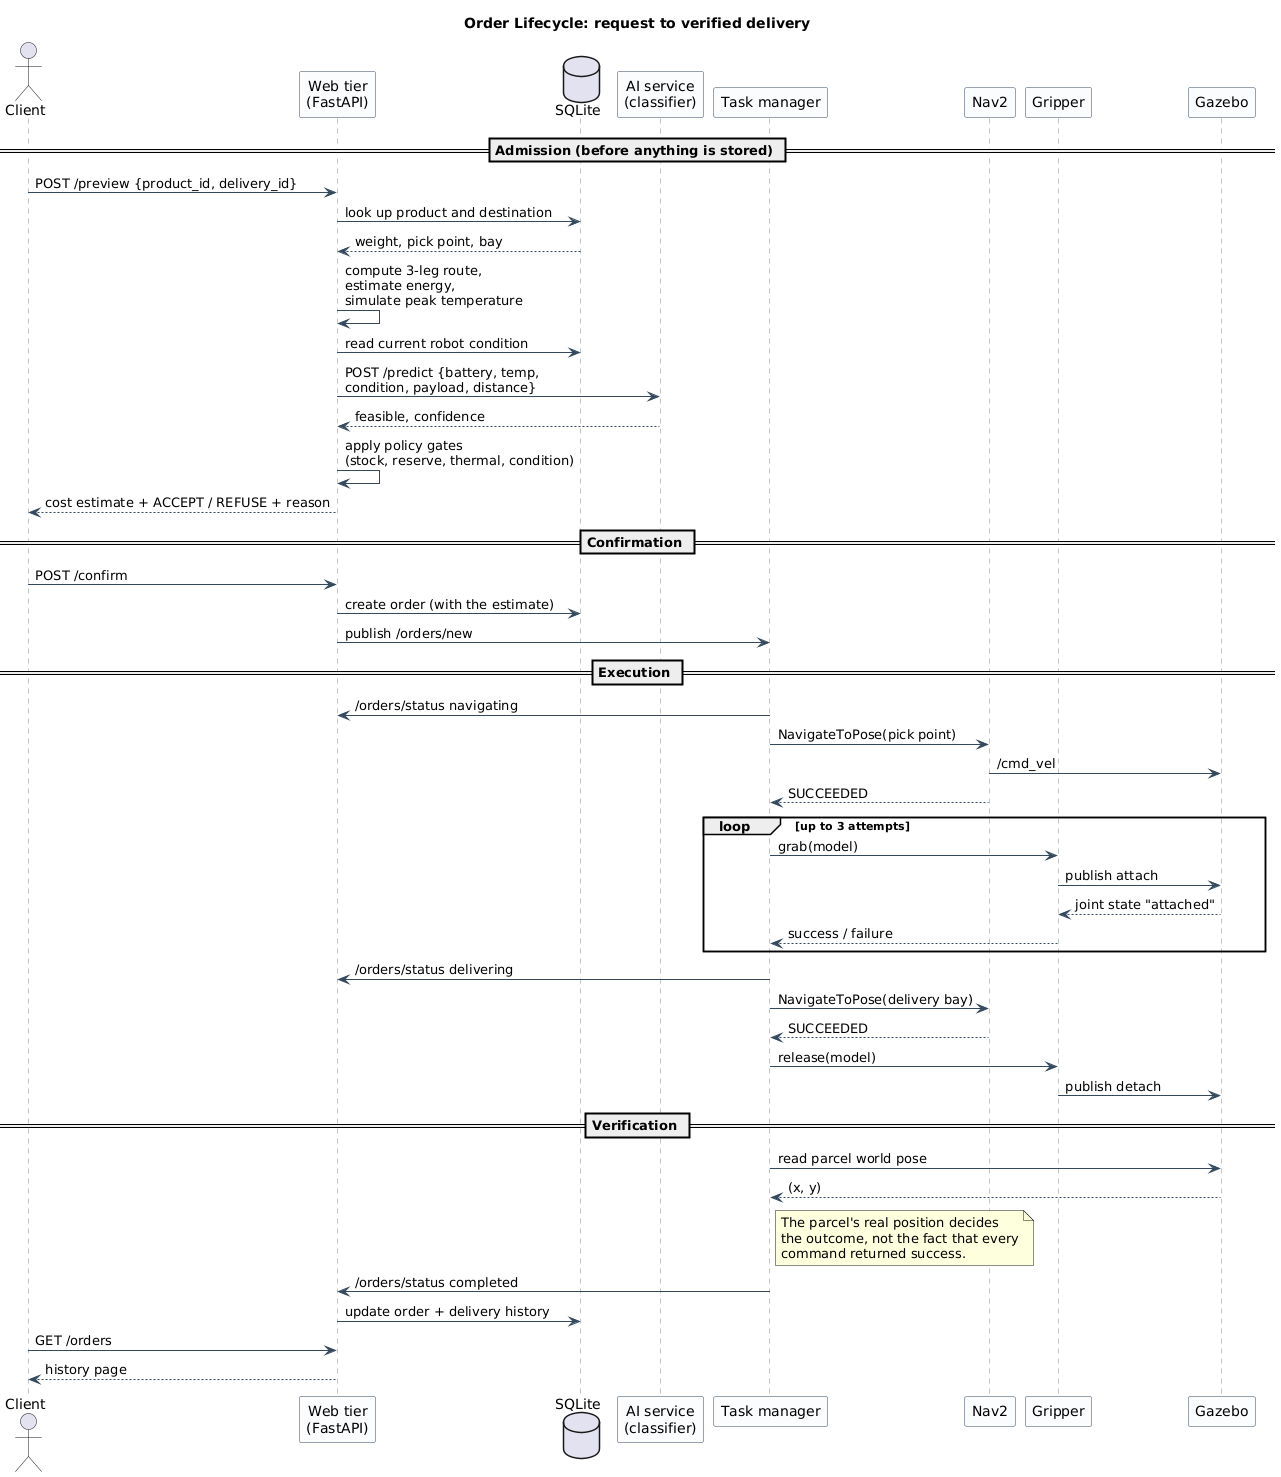

The diagram above was rendered by PlantUML. Its source (embedded in the PNG):
@startuml
skinparam backgroundColor White
skinparam shadowing false
skinparam sequence {
  ArrowColor #34495E
  LifeLineBorderColor #7F8C8D
  ParticipantBorderColor #34495E
  ParticipantBackgroundColor #FBFCFE
}

title Order Lifecycle: request to verified delivery

actor Client
participant "Web tier\n(FastAPI)" as API
database "SQLite" as DB
participant "AI service\n(classifier)" as AI
participant "Task manager" as TM
participant "Nav2" as NAV
participant "Gripper" as GR
participant "Gazebo" as GZ

== Admission (before anything is stored) ==
Client -> API : POST /preview {product_id, delivery_id}
API -> DB : look up product and destination
DB --> API : weight, pick point, bay
API -> API : compute 3-leg route,\nestimate energy,\nsimulate peak temperature
API -> DB : read current robot condition
API -> AI : POST /predict {battery, temp,\ncondition, payload, distance}
AI --> API : feasible, confidence
API -> API : apply policy gates\n(stock, reserve, thermal, condition)
API --> Client : cost estimate + ACCEPT / REFUSE + reason

== Confirmation ==
Client -> API : POST /confirm
API -> DB : create order (with the estimate)
API -> TM : publish /orders/new

== Execution ==
TM -> API : /orders/status navigating
TM -> NAV : NavigateToPose(pick point)
NAV -> GZ : /cmd_vel
NAV --> TM : SUCCEEDED

loop up to 3 attempts
  TM -> GR : grab(model)
  GR -> GZ : publish attach
  GZ --> GR : joint state "attached"
  GR --> TM : success / failure
end

TM -> API : /orders/status delivering
TM -> NAV : NavigateToPose(delivery bay)
NAV --> TM : SUCCEEDED
TM -> GR : release(model)
GR -> GZ : publish detach

== Verification ==
TM -> GZ : read parcel world pose
GZ --> TM : (x, y)
note right of TM
  The parcel's real position decides
  the outcome, not the fact that every
  command returned success.
end note
TM -> API : /orders/status completed
API -> DB : update order + delivery history
Client -> API : GET /orders
API --> Client : history page

@enduml